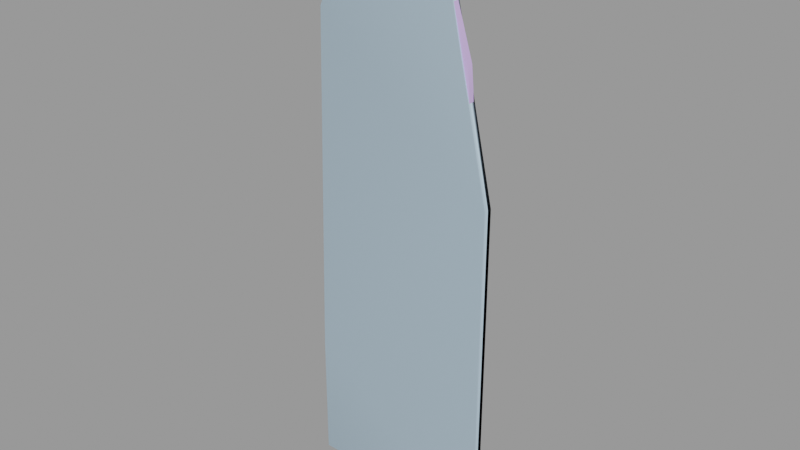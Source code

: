 # Source: target_spy.blend  (saved by Blender 2.92.15; exported with 4.5.12 LTS)
import bpy
from mathutils import Matrix  # noqa: F401  (used for matrix-valued properties, if any)

bpy.ops.wm.read_factory_settings(use_empty=True)
scene = bpy.context.scene
scene.name = 'target_spy.qc'

# ---- collections
col_target_spy = bpy.data.collections.new('target_spy'); scene.collection.children.link(col_target_spy)

# ---- materials (node trees are filled in below, after node groups)
mat_target_spy = bpy.data.materials.new('target_spy')
mat_target_spy.use_transparent_shadow = False
mat_target_spy.diffuse_color = (0.6497, 0.4642, 0.9066, 1.0)
mat_phy = bpy.data.materials.new('  phy')
mat_phy.use_transparent_shadow = False
mat_phy.diffuse_color = (0.5111, 0.6789, 0.8129, 1.0)

# ---- material node trees

# ---- meshes
me_target_spy = bpy.data.meshes.new('target_spy')
me_target_spy.from_pydata([(9.302, -0.3985, 41.1), (8.125, -0.3985, 40.28), (8.125, 0.4086, 40.28), (9.302, 0.4086, 41.1), (7.944, -0.3985, 69.44), (6.858, -0.3985, 72.88), (1.425, -0.3985, 73.24), (9.031, -0.3985, 44.09), (-9.892, -0.3985, 46.17), (10.21, -0.3985, 45.54), (10.48, -0.3985, 46.8), (9.755, -0.3985, 58.66), (-11.61, -0.3985, 48.52), (-13.24, -0.3985, 51.33), (-13.33, -0.3985, 52.42), (-9.801, -0.3985, 70.25), (9.574, -0.3985, 62.19), (-8.081, -0.3985, 71.43), (9.302, -0.3985, 65.09), (-6.451, -0.3985, 72.97), (-7.357, -0.3985, 77.4), (1.697, -0.3985, 74.33), (1.788, -0.3985, 76.86), (12.2, -0.3985, 47.71), (-13.06, -0.3985, 68.53), (1.425, -0.3985, 79.31), (-7.266, -0.3985, 79.76), (0.6106, -0.3985, 81.21), (-6.27, -0.3985, 81.66), (-4.369, -0.3985, 82.75), (-2.196, -0.3985, 82.93), (-0.5664, -0.3985, 82.29), (-8.081, 0.4086, 71.43), (-6.451, 0.4086, 72.97), (1.425, 0.4086, 73.24), (-7.357, 0.4086, 77.4), (1.697, 0.4086, 74.33), (1.788, 0.4086, 76.86), (1.425, 0.4086, 79.31), (-7.266, 0.4086, 79.76), (0.6106, 0.4086, 81.21), (-6.27, 0.4086, 81.66), (-4.369, 0.4086, 82.75), (-2.196, 0.4086, 82.93), (-0.5664, 0.4086, 82.29), (9.031, 0.4086, 44.09), (-9.892, 0.4086, 46.17), (10.21, 0.4086, 45.54), (10.48, 0.4086, 46.8), (9.755, 0.4086, 58.66), (-11.61, 0.4086, 48.52), (-13.24, 0.4086, 51.33), (-13.33, 0.4086, 52.42), (-9.801, 0.4086, 70.25), (9.574, 0.4086, 62.19), (9.302, 0.4086, 65.09), (7.944, 0.4086, 69.44), (6.858, 0.4086, 72.88), (12.2, 0.4086, 47.71), (-13.06, 0.4086, 68.53), (7.854, 0.4086, 30.14), (-10.16, 0.4086, 24.53), (-10.71, 0.4086, 22.27), (10.03, 0.4086, 20.55), (11.2, 0.4086, 12.94), (-14.33, 0.4086, 18.1), (12.11, 0.4086, 8.686), (12.02, 0.4086, 0.0), (-14.24, 0.4086, 0.0), (12.02, -0.3985, 0.0), (-14.24, -0.3985, 0.0), (7.854, -0.3985, 30.14), (-10.16, -0.3985, 24.53), (-10.71, -0.3985, 22.27), (10.03, -0.3985, 20.55), (11.2, -0.3985, 12.94), (-14.33, -0.3985, 18.1), (12.11, -0.3985, 8.686)], [], [(0, 1, 2), (2, 3, 0), (4, 5, 6), (1, 0, 7), (1, 7, 8), (7, 9, 8), (9, 10, 8), (10, 11, 8), (11, 12, 8), (11, 13, 12), (11, 14, 13), (11, 15, 14), (11, 16, 15), (16, 17, 15), (16, 18, 17), (18, 4, 17), (4, 6, 17), (6, 19, 17), (6, 20, 19), (6, 21, 20), (21, 22, 20), (10, 23, 11), (15, 24, 14), (22, 25, 20), (25, 26, 20), (25, 27, 26), (27, 28, 26), (27, 29, 28), (27, 30, 29), (27, 31, 30), (32, 33, 34), (33, 35, 34), (35, 36, 34), (35, 37, 36), (35, 38, 37), (35, 39, 38), (39, 40, 38), (39, 41, 40), (41, 42, 40), (42, 43, 40), (43, 44, 40), (45, 3, 2), (46, 45, 2), (46, 47, 45), (46, 48, 47), (46, 49, 48), (46, 50, 49), (50, 51, 49), (51, 52, 49), (52, 53, 49), (53, 54, 49), (53, 32, 54), (32, 55, 54), (32, 56, 55), (32, 34, 56), (34, 57, 56), (49, 58, 48), (52, 59, 53), (46, 2, 60), (61, 46, 60), (62, 61, 60), (62, 60, 63), (62, 63, 64), (65, 62, 64), (65, 64, 66), (67, 65, 66), (67, 68, 65), (69, 70, 68), (68, 67, 69), (6, 5, 57), (57, 34, 6), (23, 10, 48), (48, 58, 23), (7, 0, 3), (3, 45, 7), (9, 7, 45), (45, 47, 9), (10, 9, 47), (47, 48, 10), (17, 19, 33), (33, 32, 17), (15, 17, 32), (32, 53, 15), (24, 15, 53), (53, 59, 24), (71, 1, 8), (71, 8, 72), (71, 72, 73), (74, 71, 73), (75, 74, 73), (76, 75, 73), (76, 77, 75), (76, 69, 77), (76, 70, 69), (60, 2, 1), (1, 71, 60), (63, 60, 71), (71, 74, 63), (64, 63, 74), (74, 75, 64), (66, 64, 75), (75, 77, 66), (67, 66, 77), (77, 69, 67), (56, 57, 5), (5, 4, 56), (55, 56, 4), (4, 18, 55), (54, 55, 18), (18, 16, 54), (49, 54, 16), (16, 11, 49), (58, 49, 11), (11, 23, 58), (35, 33, 19), (19, 20, 35), (39, 35, 20), (20, 26, 39), (41, 39, 26), (26, 28, 41), (42, 41, 28), (28, 29, 42), (43, 42, 29), (29, 30, 43), (44, 43, 30), (30, 31, 44), (40, 44, 31), (31, 27, 40), (38, 40, 27), (27, 25, 38), (37, 38, 25), (25, 22, 37), (36, 37, 22), (22, 21, 36), (34, 36, 21), (21, 6, 34), (65, 68, 70), (70, 76, 65), (62, 65, 76), (76, 73, 62), (61, 62, 73), (73, 72, 61), (46, 61, 72), (72, 8, 46), (50, 46, 8), (8, 12, 50), (51, 50, 12), (12, 13, 51), (52, 51, 13), (13, 14, 52), (59, 52, 14), (14, 24, 59)])
me_target_spy.polygons.foreach_set('use_smooth', [True] * 152)
_k = set([(0, 1), (0, 3), (0, 7), (1, 2), (1, 71), (2, 3), (2, 60), (3, 45), (4, 5), (4, 18), (5, 6), (5, 57), (6, 21), (6, 34), (7, 9), (8, 12), (8, 72), (9, 10), (10, 23), (10, 48), (11, 16), (11, 23), (12, 13), (13, 14), (14, 24), (15, 17), (15, 24), (16, 18), (17, 19), (19, 20), (19, 33), (20, 26), (21, 22), (22, 25), (23, 58), (24, 59), (25, 27), (26, 28), (27, 31), (28, 29), (29, 30), (30, 31), (32, 33), (32, 53), (33, 35), (34, 36), (34, 57), (35, 39), (36, 37), (37, 38), (38, 40), (39, 41), (40, 44), (41, 42), (42, 43), (43, 44), (45, 47), (46, 50), (46, 61), (47, 48), (48, 58), (49, 54), (49, 58), (50, 51), (51, 52), (52, 59), (53, 59), (54, 55), (55, 56), (56, 57), (60, 63), (61, 62), (62, 65), (63, 64), (64, 66), (65, 68), (66, 67), (67, 68), (67, 69), (68, 70), (69, 70), (69, 77), (70, 76), (71, 74), (72, 73), (73, 76), (74, 75), (75, 77)])
me_target_spy.attributes.new('sharp_edge', 'BOOLEAN', 'EDGE').data.foreach_set('value', [ (min(e.vertices), max(e.vertices)) in _k for e in me_target_spy.edges])
_uv = me_target_spy.uv_layers.new(name='UVMap')
_uv.uv.foreach_set('vector', [1.001, 0.4956, 1.001, 0.4858, 0.9797, 0.4858, 0.9797, 0.4858, 0.9797, 0.4956, 1.001, 0.4956, 0.2721, 0.8362, 0.2591, 0.8773, 0.1945, 0.8816, 0.2742, 0.4881, 0.2882, 0.4979, 0.285, 0.5335, 0.2742, 0.4881, 0.285, 0.5335, 0.0598, 0.5584, 0.285, 0.5335, 0.299, 0.5508, 0.0598, 0.5584, 0.299, 0.5508, 0.3022, 0.566, 0.0598, 0.5584, 0.3022, 0.566, 0.2936, 0.7076, 0.0598, 0.5584, 0.2936, 0.7076, 0.03932, 0.5865, 0.0598, 0.5584, 0.2936, 0.7076, 0.01993, 0.62, 0.03932, 0.5865, 0.2936, 0.7076, 0.01885, 0.633, 0.01993, 0.62, 0.2936, 0.7076, 0.06087, 0.8459, 0.01885, 0.633, 0.2936, 0.7076, 0.2915, 0.7497, 0.06087, 0.8459, 0.2915, 0.7497, 0.08135, 0.86, 0.06087, 0.8459, 0.2915, 0.7497, 0.2882, 0.7843, 0.08135, 0.86, 0.2882, 0.7843, 0.2721, 0.8362, 0.08135, 0.86, 0.2721, 0.8362, 0.1945, 0.8816, 0.08135, 0.86, 0.1945, 0.8816, 0.1007, 0.8784, 0.08135, 0.86, 0.1945, 0.8816, 0.08997, 0.9313, 0.1007, 0.8784, 0.1945, 0.8816, 0.1977, 0.8946, 0.08997, 0.9313, 0.1977, 0.8946, 0.1988, 0.9248, 0.08997, 0.9313, 0.3022, 0.566, 0.3227, 0.5768, 0.2936, 0.7076, 0.06087, 0.8459, 0.02208, 0.8254, 0.01885, 0.633, 0.1988, 0.9248, 0.1945, 0.954, 0.08997, 0.9313, 0.1945, 0.954, 0.09105, 0.9594, 0.08997, 0.9313, 0.1945, 0.954, 0.1848, 0.9767, 0.09105, 0.9594, 0.1848, 0.9767, 0.1029, 0.9821, 0.09105, 0.9594, 0.1848, 0.9767, 0.1255, 0.9951, 0.1029, 0.9821, 0.1848, 0.9767, 0.1514, 0.9973, 0.1255, 0.9951, 0.1848, 0.9767, 0.1708, 0.9897, 0.1514, 0.9973, 0.8849, 0.859, 0.8655, 0.8774, 0.7717, 0.8806, 0.8655, 0.8774, 0.8762, 0.9304, 0.7717, 0.8806, 0.8762, 0.9304, 0.7685, 0.8936, 0.7717, 0.8806, 0.8762, 0.9304, 0.7674, 0.9239, 0.7685, 0.8936, 0.8762, 0.9304, 0.7717, 0.9531, 0.7674, 0.9239, 0.8762, 0.9304, 0.8752, 0.9585, 0.7717, 0.9531, 0.8752, 0.9585, 0.7814, 0.9758, 0.7717, 0.9531, 0.8752, 0.9585, 0.8633, 0.9812, 0.7814, 0.9758, 0.8633, 0.9812, 0.8407, 0.9941, 0.7814, 0.9758, 0.8407, 0.9941, 0.8148, 0.9963, 0.7814, 0.9758, 0.8148, 0.9963, 0.7954, 0.9887, 0.7814, 0.9758, 0.6812, 0.5326, 0.678, 0.4969, 0.692, 0.4872, 0.9064, 0.5574, 0.6812, 0.5326, 0.692, 0.4872, 0.9064, 0.5574, 0.6672, 0.5499, 0.6812, 0.5326, 0.9064, 0.5574, 0.664, 0.565, 0.6672, 0.5499, 0.9064, 0.5574, 0.6726, 0.7066, 0.664, 0.565, 0.9064, 0.5574, 0.9269, 0.5855, 0.6726, 0.7066, 0.9269, 0.5855, 0.9463, 0.619, 0.6726, 0.7066, 0.9463, 0.619, 0.9474, 0.632, 0.6726, 0.7066, 0.9474, 0.632, 0.9053, 0.845, 0.6726, 0.7066, 0.9053, 0.845, 0.6747, 0.7488, 0.6726, 0.7066, 0.9053, 0.845, 0.8849, 0.859, 0.6747, 0.7488, 0.8849, 0.859, 0.678, 0.7833, 0.6747, 0.7488, 0.8849, 0.859, 0.6941, 0.8352, 0.678, 0.7833, 0.8849, 0.859, 0.7717, 0.8806, 0.6941, 0.8352, 0.7717, 0.8806, 0.7071, 0.8763, 0.6941, 0.8352, 0.6726, 0.7066, 0.6435, 0.5758, 0.664, 0.565, 0.9474, 0.632, 0.9441, 0.8244, 0.9053, 0.845, 0.9064, 0.5574, 0.692, 0.4872, 0.6952, 0.3661, 0.9096, 0.2991, 0.9064, 0.5574, 0.6952, 0.3661, 0.9161, 0.272, 0.9096, 0.2991, 0.6952, 0.3661, 0.9161, 0.272, 0.6952, 0.3661, 0.6693, 0.2515, 0.9161, 0.272, 0.6693, 0.2515, 0.6553, 0.1607, 0.9592, 0.2223, 0.9161, 0.272, 0.6553, 0.1607, 0.9592, 0.2223, 0.6553, 0.1607, 0.6446, 0.1099, 0.6456, 0.006199, 0.9592, 0.2223, 0.6446, 0.1099, 0.6456, 0.006199, 0.9581, 0.006199, 0.9592, 0.2223, 1.001, 0.0, 1.001, 0.0, 0.9797, 0.0, 0.9797, 0.0, 0.9797, 0.0, 1.001, 0.0, 1.001, 0.8832, 1.001, 0.8788, 0.9797, 0.8788, 0.9797, 0.8788, 0.9797, 0.8832, 1.001, 0.8832, 1.001, 0.5753, 1.001, 0.5644, 0.9797, 0.5644, 0.9797, 0.5644, 0.9797, 0.5753, 1.001, 0.5753, 1.001, 0.5316, 1.001, 0.4956, 0.9797, 0.4956, 0.9797, 0.4956, 0.9797, 0.5316, 1.001, 0.5316, 1.001, 0.5491, 1.001, 0.5316, 0.9797, 0.5316, 0.9797, 0.5316, 0.9797, 0.5491, 1.001, 0.5491, 1.001, 0.5644, 1.001, 0.5491, 0.9797, 0.5491, 0.9797, 0.5491, 0.9797, 0.5644, 1.001, 0.5644, 1.001, 0.8613, 1.001, 0.8799, 0.9797, 0.8799, 0.9797, 0.8799, 0.9797, 0.8613, 1.001, 0.8613, 1.001, 0.8472, 1.001, 0.8613, 0.9797, 0.8613, 0.9797, 0.8613, 0.9797, 0.8472, 1.001, 0.8472, 1.001, 0.8264, 1.001, 0.8472, 0.9797, 0.8472, 0.9797, 0.8472, 0.9797, 0.8264, 1.001, 0.8264, 0.271, 0.3671, 0.2742, 0.4881, 0.0598, 0.5584, 0.271, 0.3671, 0.0598, 0.5584, 0.05657, 0.3, 0.271, 0.3671, 0.05657, 0.3, 0.0501, 0.273, 0.2969, 0.2525, 0.271, 0.3671, 0.0501, 0.273, 0.3109, 0.1617, 0.2969, 0.2525, 0.0501, 0.273, 0.006997, 0.2233, 0.3109, 0.1617, 0.0501, 0.273, 0.006997, 0.2233, 0.3216, 0.1109, 0.3109, 0.1617, 0.006997, 0.2233, 0.3206, 0.007173, 0.3216, 0.1109, 0.006997, 0.2233, 0.008075, 0.007173, 0.3206, 0.007173, 0.9797, 0.3635, 0.9797, 0.4858, 1.001, 0.4858, 1.001, 0.4858, 1.001, 0.3635, 0.9797, 0.3635, 0.9797, 0.2478, 0.9797, 0.3635, 1.001, 0.3635, 1.001, 0.3635, 1.001, 0.2478, 0.9797, 0.2478, 0.9797, 0.1561, 0.9797, 0.2478, 1.001, 0.2478, 1.001, 0.2478, 1.001, 0.1561, 0.9797, 0.1561, 0.9797, 0.1047, 0.9797, 0.1561, 1.001, 0.1561, 1.001, 0.1561, 1.001, 0.1047, 0.9797, 0.1047, 0.9797, 0.0, 0.9797, 0.1047, 1.001, 0.1047, 1.001, 0.1047, 1.001, 0.0, 0.9797, 0.0, 0.9797, 0.8373, 0.9797, 0.8788, 1.001, 0.8788, 1.001, 0.8788, 1.001, 0.8373, 0.9797, 0.8373, 0.9797, 0.7849, 0.9797, 0.8373, 1.001, 0.8373, 1.001, 0.8373, 1.001, 0.7849, 0.9797, 0.7849, 0.9797, 0.75, 0.9797, 0.7849, 1.001, 0.7849, 1.001, 0.7849, 1.001, 0.75, 0.9797, 0.75, 0.9797, 0.7074, 0.9797, 0.75, 1.001, 0.75, 1.001, 0.75, 1.001, 0.7074, 0.9797, 0.7074, 0.9797, 0.5753, 0.9797, 0.7074, 1.001, 0.7074, 1.001, 0.7074, 1.001, 0.5753, 0.9797, 0.5753, 0.9797, 0.9334, 0.9797, 0.8799, 1.001, 0.8799, 1.001, 0.8799, 1.001, 0.9334, 0.9797, 0.9334, 0.9797, 0.9618, 0.9797, 0.9334, 1.001, 0.9334, 1.001, 0.9334, 1.001, 0.9618, 0.9797, 0.9618, 0.9797, 0.9847, 0.9797, 0.9618, 1.001, 0.9618, 1.001, 0.9618, 1.001, 0.9847, 0.9797, 0.9847, 0.9797, 0.9978, 0.9797, 0.9847, 1.001, 0.9847, 1.001, 0.9847, 1.001, 0.9978, 0.9797, 0.9978, 0.9797, 1.0, 0.9797, 0.9978, 1.001, 0.9978, 1.001, 0.9978, 1.001, 1.0, 0.9797, 1.0, 0.9797, 0.9924, 0.9797, 1.0, 1.001, 1.0, 1.001, 1.0, 1.001, 0.9924, 0.9797, 0.9924, 0.9797, 0.9793, 0.9797, 0.9924, 1.001, 0.9924, 1.001, 0.9924, 1.001, 0.9793, 0.9797, 0.9793, 0.9797, 0.9563, 0.9797, 0.9793, 1.001, 0.9793, 1.001, 0.9793, 1.001, 0.9563, 0.9797, 0.9563, 0.9797, 0.9269, 0.9797, 0.9563, 1.001, 0.9563, 1.001, 0.9563, 1.001, 0.9269, 0.9797, 0.9269, 0.9797, 0.8963, 0.9797, 0.9269, 1.001, 0.9269, 1.001, 0.9269, 1.001, 0.8963, 0.9797, 0.8963, 0.9797, 0.8832, 0.9797, 0.8963, 1.001, 0.8963, 1.001, 0.8963, 1.001, 0.8832, 0.9797, 0.8832, 0.9797, 0.2183, 0.9797, 0.0, 1.001, 0.0, 1.001, 0.0, 1.001, 0.2183, 0.9797, 0.2183, 0.9797, 0.2685, 0.9797, 0.2183, 1.001, 0.2183, 1.001, 0.2183, 1.001, 0.2685, 0.9797, 0.2685, 0.9797, 0.2958, 0.9797, 0.2685, 1.001, 0.2685, 1.001, 0.2685, 1.001, 0.2958, 0.9797, 0.2958, 0.9797, 0.5567, 0.9797, 0.2958, 1.001, 0.2958, 1.001, 0.2958, 1.001, 0.5567, 0.9797, 0.5567, 0.9797, 0.5851, 0.9797, 0.5567, 1.001, 0.5567, 1.001, 0.5567, 1.001, 0.5851, 0.9797, 0.5851, 0.9797, 0.619, 0.9797, 0.5851, 1.001, 0.5851, 1.001, 0.5851, 1.001, 0.619, 0.9797, 0.619, 0.9797, 0.6321, 0.9797, 0.619, 1.001, 0.619, 1.001, 0.619, 1.001, 0.6321, 0.9797, 0.6321, 0.9797, 0.8264, 0.9797, 0.6321, 1.001, 0.6321, 1.001, 0.6321, 1.001, 0.8264, 0.9797, 0.8264])
_uv.active_render = True
_uv = me_target_spy.uv_layers.new(name='lightmap')
_uv.uv.foreach_set('vector', [0.5462, 0.8888, 0.5462, 0.9047, 0.5303, 0.9047, 0.5293, 0.9037, 0.5293, 0.8878, 0.5452, 0.8878, 0.4548, 0.9613, 0.5273, 0.9613, 0.5273, 0.8888, 0.719, 0.6782, 0.7348, 0.6782, 0.7348, 0.6058, 0.3009, 0.9047, 0.3009, 0.8322, 0.002002, 0.9047, 0.9424, 0.3009, 0.9077, 0.3009, 0.9424, 0.002002, 0.4518, 0.9424, 0.4518, 0.9265, 0.1529, 0.9424, 0.3009, 0.3009, 0.002002, 0.3009, 0.3009, 0.002002, 0.9047, 0.3039, 0.8322, 0.6028, 0.9047, 0.6028, 0.3039, 0.8292, 0.6028, 0.7567, 0.6028, 0.8292, 0.9613, 0.002002, 0.9613, 0.3009, 0.9454, 0.3009, 0.6028, 0.002002, 0.6028, 0.3009, 0.3039, 0.3009, 0.6028, 0.6812, 0.6028, 0.7537, 0.3039, 0.7537, 0.9424, 0.4548, 0.9424, 0.7537, 0.9077, 0.7537, 0.6028, 0.6058, 0.6028, 0.6782, 0.3039, 0.6782, 0.8322, 0.9047, 0.9047, 0.9047, 0.9047, 0.6058, 0.6058, 0.9047, 0.7537, 0.9047, 0.7537, 0.7567, 0.002002, 0.9424, 0.1499, 0.9424, 0.1499, 0.9077, 0.9801, 0.3039, 0.9077, 0.4518, 0.9801, 0.4518, 0.4518, 0.9454, 0.4518, 0.9613, 0.3039, 0.9613, 0.9077, 0.9047, 0.9424, 0.9047, 0.9424, 0.7567, 0.7537, 0.9265, 0.7537, 0.9613, 0.6058, 0.9613, 0.7567, 0.9047, 0.8292, 0.9047, 0.8292, 0.6058, 0.4518, 0.8888, 0.4518, 0.9235, 0.3039, 0.9235, 0.9801, 0.7567, 0.9801, 0.9047, 0.9454, 0.9047, 0.9047, 0.9265, 0.9047, 0.9613, 0.7567, 0.9613, 0.999, 0.002002, 0.999, 0.1499, 0.9643, 0.1499, 0.6405, 0.6058, 0.6405, 0.6782, 0.6058, 0.6782, 0.6782, 0.6058, 0.6782, 0.6782, 0.6435, 0.6782, 0.3039, 0.999, 0.3386, 0.999, 0.3386, 0.9643, 0.001001, 0.9414, 0.001001, 0.9067, 0.1489, 0.9067, 0.9067, 0.3029, 0.9791, 0.3029, 0.9067, 0.4508, 0.4508, 0.9444, 0.3029, 0.9444, 0.3029, 0.9603, 0.9067, 0.9037, 0.9067, 0.7557, 0.9414, 0.7557, 0.4508, 0.8878, 0.3029, 0.8878, 0.3029, 0.9225, 0.9791, 0.7557, 0.9444, 0.7557, 0.9444, 0.9037, 0.9037, 0.9255, 0.7557, 0.9255, 0.7557, 0.9603, 0.998, 0.001001, 0.9633, 0.001001, 0.9633, 0.1489, 0.6395, 0.6048, 0.6048, 0.6048, 0.6048, 0.6772, 0.6772, 0.6048, 0.6425, 0.6048, 0.6425, 0.6772, 0.3029, 0.998, 0.3029, 0.9633, 0.3376, 0.9633, 0.718, 0.6772, 0.718, 0.6048, 0.7338, 0.6048, 0.2999, 0.8312, 0.001001, 0.9037, 0.001001, 0.8312, 0.9067, 0.2999, 0.9414, 0.001001, 0.9067, 0.001001, 0.4508, 0.9255, 0.1519, 0.9414, 0.1519, 0.9255, 0.001001, 0.2999, 0.2999, 0.001001, 0.001001, 0.001001, 0.8312, 0.3029, 0.9037, 0.3029, 0.8312, 0.6018, 0.3029, 0.7557, 0.3029, 0.8282, 0.6018, 0.7557, 0.9603, 0.001001, 0.9444, 0.001001, 0.9444, 0.2999, 0.6018, 0.001001, 0.3029, 0.001001, 0.3029, 0.2999, 0.6018, 0.6802, 0.3029, 0.6802, 0.3029, 0.7527, 0.9414, 0.4538, 0.9067, 0.4538, 0.9067, 0.7527, 0.6018, 0.6048, 0.3029, 0.6048, 0.3029, 0.6772, 0.8312, 0.9037, 0.8312, 0.6048, 0.9037, 0.6048, 0.6048, 0.9037, 0.6048, 0.7557, 0.7527, 0.7557, 0.4538, 0.9603, 0.4538, 0.8878, 0.5263, 0.8878, 0.7527, 0.9255, 0.6048, 0.9255, 0.6048, 0.9603, 0.7557, 0.9037, 0.7557, 0.6048, 0.8282, 0.6048, 0.9047, 0.002002, 0.9047, 0.3009, 0.7567, 0.3009, 0.6028, 0.6028, 0.6028, 0.3039, 0.3039, 0.6028, 0.6028, 0.8322, 0.6028, 0.8669, 0.3039, 0.8669, 0.7537, 0.3039, 0.7537, 0.6028, 0.6058, 0.6028, 0.002002, 0.7537, 0.3009, 0.7537, 0.3009, 0.6058, 0.7567, 0.6028, 0.8292, 0.6028, 0.8292, 0.3039, 0.002002, 0.8292, 0.3009, 0.8292, 0.3009, 0.7567, 0.6058, 0.3009, 0.7537, 0.002002, 0.7537, 0.3009, 0.3009, 0.3039, 0.3009, 0.6028, 0.002002, 0.6028, 0.002002, 0.9613, 0.3009, 0.9613, 0.3009, 0.9454, 0.2999, 0.9444, 0.001001, 0.9444, 0.001001, 0.9603, 0.7537, 0.6058, 0.7537, 0.6782, 0.7379, 0.6782, 0.7369, 0.6772, 0.7369, 0.6048, 0.7527, 0.6048, 0.9613, 0.9454, 0.9613, 0.9801, 0.9454, 0.9801, 0.9444, 0.9791, 0.9444, 0.9444, 0.9603, 0.9444, 0.6971, 0.6058, 0.6971, 0.6782, 0.6812, 0.6782, 0.6802, 0.6772, 0.6802, 0.6048, 0.6961, 0.6048, 0.9801, 0.9454, 0.9801, 0.9801, 0.9643, 0.9801, 0.9633, 0.9791, 0.9633, 0.9444, 0.9791, 0.9444, 0.565, 0.8888, 0.565, 0.9047, 0.5492, 0.9047, 0.5482, 0.9037, 0.5482, 0.8878, 0.564, 0.8878, 0.9235, 0.9454, 0.9235, 0.9801, 0.9077, 0.9801, 0.9067, 0.9791, 0.9067, 0.9444, 0.9225, 0.9444, 0.9424, 0.9454, 0.9424, 0.9801, 0.9265, 0.9801, 0.9255, 0.9791, 0.9255, 0.9444, 0.9414, 0.9444, 0.716, 0.6058, 0.716, 0.6782, 0.7001, 0.6782, 0.6991, 0.6772, 0.6991, 0.6048, 0.715, 0.6048, 0.9037, 0.001001, 0.7557, 0.001001, 0.7557, 0.2999, 0.6018, 0.3029, 0.3029, 0.6018, 0.3029, 0.3029, 0.6018, 0.8312, 0.3029, 0.8312, 0.3029, 0.8659, 0.7527, 0.3029, 0.6048, 0.3029, 0.6048, 0.6018, 0.001001, 0.7527, 0.001001, 0.6048, 0.2999, 0.6048, 0.8282, 0.3029, 0.7557, 0.6018, 0.7557, 0.3029, 0.2999, 0.7557, 0.001001, 0.8282, 0.001001, 0.7557, 0.6048, 0.2999, 0.7527, 0.001001, 0.6048, 0.001001, 0.2999, 0.3029, 0.001001, 0.3029, 0.001001, 0.6018, 0.1529, 0.9235, 0.3009, 0.9235, 0.3009, 0.9077, 0.2999, 0.9067, 0.1519, 0.9067, 0.1519, 0.9225, 0.9801, 0.1529, 0.9801, 0.3009, 0.9643, 0.3009, 0.9633, 0.2999, 0.9633, 0.1519, 0.9791, 0.1519, 0.002002, 0.9801, 0.1499, 0.9801, 0.1499, 0.9643, 0.1489, 0.9633, 0.001001, 0.9633, 0.001001, 0.9791, 0.6594, 0.6812, 0.6594, 0.7537, 0.6435, 0.7537, 0.6425, 0.7527, 0.6425, 0.6802, 0.6584, 0.6802, 0.9801, 0.4548, 0.9801, 0.6028, 0.9643, 0.6028, 0.9633, 0.6018, 0.9633, 0.4538, 0.9791, 0.4538, 0.6782, 0.6812, 0.6782, 0.7537, 0.6624, 0.7537, 0.6614, 0.7527, 0.6614, 0.6802, 0.6772, 0.6802, 0.6216, 0.6812, 0.6216, 0.7537, 0.6058, 0.7537, 0.6048, 0.7527, 0.6048, 0.6802, 0.6206, 0.6802, 0.6405, 0.6812, 0.6405, 0.7537, 0.6246, 0.7537, 0.6236, 0.7527, 0.6236, 0.6802, 0.6395, 0.6802, 0.7348, 0.6812, 0.7348, 0.7537, 0.719, 0.7537, 0.718, 0.7527, 0.718, 0.6802, 0.7338, 0.6802, 0.1529, 0.9801, 0.3009, 0.9801, 0.3009, 0.9643, 0.2999, 0.9633, 0.1519, 0.9633, 0.1519, 0.9791, 0.7537, 0.6812, 0.7537, 0.7537, 0.7379, 0.7537, 0.7369, 0.7527, 0.7369, 0.6802, 0.7527, 0.6802, 0.9613, 0.9077, 0.9613, 0.9424, 0.9454, 0.9424, 0.9444, 0.9414, 0.9444, 0.9067, 0.9603, 0.9067, 0.9801, 0.9077, 0.9801, 0.9424, 0.9643, 0.9424, 0.9633, 0.9414, 0.9633, 0.9067, 0.9791, 0.9067, 0.9235, 0.9077, 0.9235, 0.9424, 0.9077, 0.9424, 0.9067, 0.9414, 0.9067, 0.9067, 0.9225, 0.9067, 0.9424, 0.9077, 0.9424, 0.9424, 0.9265, 0.9424, 0.9255, 0.9414, 0.9255, 0.9067, 0.9414, 0.9067, 0.5839, 0.9265, 0.5839, 0.9613, 0.568, 0.9613, 0.567, 0.9603, 0.567, 0.9255, 0.5829, 0.9255, 0.6028, 0.9265, 0.6028, 0.9613, 0.5869, 0.9613, 0.5859, 0.9603, 0.5859, 0.9255, 0.6018, 0.9255, 0.5462, 0.9265, 0.5462, 0.9613, 0.5303, 0.9613, 0.5293, 0.9603, 0.5293, 0.9255, 0.5452, 0.9255, 0.565, 0.9265, 0.565, 0.9613, 0.5492, 0.9613, 0.5482, 0.9603, 0.5482, 0.9255, 0.564, 0.9255, 0.5839, 0.8888, 0.5839, 0.9235, 0.568, 0.9235, 0.567, 0.9225, 0.567, 0.8878, 0.5829, 0.8878, 0.5462, 0.9077, 0.5462, 0.9235, 0.5303, 0.9235, 0.5293, 0.9225, 0.5293, 0.9067, 0.5452, 0.9067, 0.9613, 0.4548, 0.9613, 0.7537, 0.9454, 0.7537, 0.9444, 0.7527, 0.9444, 0.4538, 0.9603, 0.4538, 0.6971, 0.6812, 0.6971, 0.7537, 0.6812, 0.7537, 0.6802, 0.7527, 0.6802, 0.6802, 0.6961, 0.6802, 0.6028, 0.8888, 0.6028, 0.9235, 0.5869, 0.9235, 0.5859, 0.9225, 0.5859, 0.8878, 0.6018, 0.8878, 0.6058, 0.9235, 0.9047, 0.9235, 0.9047, 0.9077, 0.9037, 0.9067, 0.6048, 0.9067, 0.6048, 0.9225, 0.716, 0.6812, 0.716, 0.7537, 0.7001, 0.7537, 0.6991, 0.7527, 0.6991, 0.6802, 0.715, 0.6802, 0.9801, 0.6058, 0.9801, 0.6782, 0.9643, 0.6782, 0.9633, 0.6772, 0.9633, 0.6048, 0.9791, 0.6048, 0.565, 0.9077, 0.565, 0.9235, 0.5492, 0.9235, 0.5482, 0.9225, 0.5482, 0.9067, 0.564, 0.9067, 0.3039, 0.8858, 0.6028, 0.8858, 0.6028, 0.8699, 0.6018, 0.8689, 0.3029, 0.8689, 0.3029, 0.8848])
me_target_spy.materials.append(mat_target_spy)
me_target_spy.use_remesh_fix_poles = True
me_target_spy.use_remesh_preserve_attributes = False
me_target_spy.use_mirror_vertex_groups = False
me_target_spy.update()
me_target_spy.normals_split_custom_set([tuple(v) for v in zip(*[iter([0.5692, 0.0, -0.8222, 0.5692, 0.0, -0.8222, 0.5692, 0.0, -0.8222, 0.5692, 0.0, -0.8222, 0.5692, 0.0, -0.8222, 0.5692, 0.0, -0.8222, 0.0, -1.0, 1.281e-09, 0.0, -1.0, 0.0, 0.0, -1.0, 4.775e-09, -1.475e-08, -1.0, -4.86e-08, 0.0, -1.0, -7.973e-09, 0.0, -1.0, -6.606e-10, -1.475e-08, -1.0, -4.86e-08, 0.0, -1.0, -6.606e-10, 7.808e-08, -1.0, -1.57e-07, 0.0, -1.0, -6.606e-10, 0.0, -1.0, 0.0, 7.808e-08, -1.0, -1.57e-07, 0.0, -1.0, 0.0, 1.63e-07, -1.0, 8.19e-09, 7.808e-08, -1.0, -1.57e-07, 1.63e-07, -1.0, 8.19e-09, 1.177e-08, -1.0, -1.003e-07, 7.808e-08, -1.0, -1.57e-07, 1.177e-08, -1.0, -1.003e-07, 1.023e-07, -1.0, -1.291e-07, 7.808e-08, -1.0, -1.57e-07, 1.177e-08, -1.0, -1.003e-07, 3.886e-08, -1.0, 2.409e-08, 1.023e-07, -1.0, -1.291e-07, 1.177e-08, -1.0, -1.003e-07, 6.082e-08, -1.0, 7.392e-09, 3.886e-08, -1.0, 2.409e-08, 1.177e-08, -1.0, -1.003e-07, 1.068e-07, -1.0, -3.852e-08, 6.082e-08, -1.0, 7.392e-09, 1.177e-08, -1.0, -1.003e-07, -7.699e-08, -1.0, -1.887e-07, 1.068e-07, -1.0, -3.852e-08, -7.699e-08, -1.0, -1.887e-07, 0.0, -1.0, -1.018e-08, 1.068e-07, -1.0, -3.852e-08, -7.699e-08, -1.0, -1.887e-07, 0.0, -1.0, 1.347e-08, 0.0, -1.0, -1.018e-08, 0.0, -1.0, 1.347e-08, 0.0, -1.0, 1.281e-09, 0.0, -1.0, -1.018e-08, 0.0, -1.0, 1.281e-09, 0.0, -1.0, 4.775e-09, 0.0, -1.0, -1.018e-08, 0.0, -1.0, 4.775e-09, 0.0, -1.0, -5.231e-09, 0.0, -1.0, -1.018e-08, 0.0, -1.0, 4.775e-09, 0.0, -1.0, -4.001e-09, 0.0, -1.0, -5.231e-09, 0.0, -1.0, 4.775e-09, 0.0, -1.0, -8.951e-09, 0.0, -1.0, -4.001e-09, 0.0, -1.0, -8.951e-09, 0.0, -1.0, -1.106e-08, 0.0, -1.0, -4.001e-09, 1.63e-07, -1.0, 8.19e-09, 5.707e-07, -1.0, 3.396e-08, 1.177e-08, -1.0, -1.003e-07, 1.068e-07, -1.0, -3.852e-08, 3.472e-07, -1.0, -6.784e-08, 6.082e-08, -1.0, 7.392e-09, 0.0, -1.0, -1.106e-08, 0.0, -1.0, -5.347e-10, 0.0, -1.0, -4.001e-09, 0.0, -1.0, -5.347e-10, 0.0, -1.0, -3.969e-10, 0.0, -1.0, -4.001e-09, 0.0, -1.0, -5.347e-10, 0.0, -1.0, -4.979e-09, 0.0, -1.0, -3.969e-10, 0.0, -1.0, -4.979e-09, 0.0, -1.0, 6.806e-09, 0.0, -1.0, -3.969e-10, 0.0, -1.0, -4.979e-09, 0.0, -1.0, 3.973e-09, 0.0, -1.0, 6.806e-09, 0.0, -1.0, -4.979e-09, 0.0, -1.0, 1.846e-08, 0.0, -1.0, 3.973e-09, 0.0, -1.0, -4.979e-09, 0.0, -1.0, -1.163e-07, 0.0, -1.0, 1.846e-08, -2.067e-08, 1.0, 2.774e-08, 0.0, 1.0, -2.376e-08, 0.0, 1.0, 1.947e-08, 0.0, 1.0, -2.376e-08, 0.0, 1.0, -1.761e-10, 0.0, 1.0, 1.947e-08, 0.0, 1.0, -1.761e-10, 0.0, 1.0, 1.874e-08, 0.0, 1.0, 1.947e-08, 0.0, 1.0, -1.761e-10, 0.0, 1.0, -8.693e-09, 0.0, 1.0, 1.874e-08, 0.0, 1.0, -1.761e-10, 0.0, 1.0, -3.467e-09, 0.0, 1.0, -8.693e-09, 0.0, 1.0, -1.761e-10, 0.0, 1.0, 6.397e-10, 0.0, 1.0, -3.467e-09, 0.0, 1.0, 6.397e-10, 0.0, 1.0, -2.516e-09, 0.0, 1.0, -3.467e-09, 0.0, 1.0, 6.397e-10, 0.0, 1.0, 0.0, 0.0, 1.0, -2.516e-09, 0.0, 1.0, 0.0, 0.0, 1.0, 7.946e-09, 0.0, 1.0, -2.516e-09, 0.0, 1.0, 7.946e-09, 0.0, 1.0, 4.079e-08, 0.0, 1.0, -2.516e-09, 0.0, 1.0, 4.079e-08, 0.0, 1.0, -1.745e-07, 0.0, 1.0, -2.516e-09, -7.288e-09, 1.0, 3.842e-07, 0.0, 1.0, 0.0, -4.315e-08, 1.0, 4.526e-09, -9.225e-08, 1.0, 1.466e-07, -7.288e-09, 1.0, 3.842e-07, -4.315e-08, 1.0, 4.526e-09, -9.225e-08, 1.0, 1.466e-07, 7.191e-09, 1.0, 2.247e-07, -7.288e-09, 1.0, 3.842e-07, -9.225e-08, 1.0, 1.466e-07, -1.582e-07, 1.0, -1.557e-08, 7.191e-09, 1.0, 2.247e-07, -9.225e-08, 1.0, 1.466e-07, -6.267e-08, 1.0, 5.526e-09, -1.582e-07, 1.0, -1.557e-08, -9.225e-08, 1.0, 1.466e-07, -1.054e-07, 1.0, 1.282e-07, -6.267e-08, 1.0, 5.526e-09, -1.054e-07, 1.0, 1.282e-07, -4.004e-08, 1.0, 0.0, -6.267e-08, 1.0, 5.526e-09, -4.004e-08, 1.0, 0.0, -6.144e-08, 1.0, 7.964e-09, -6.267e-08, 1.0, 5.526e-09, -6.144e-08, 1.0, 7.964e-09, -1.219e-07, 1.0, 2.787e-08, -6.267e-08, 1.0, 5.526e-09, -1.219e-07, 1.0, 2.787e-08, -5.507e-08, 1.0, -9.458e-09, -6.267e-08, 1.0, 5.526e-09, -1.219e-07, 1.0, 2.787e-08, -2.067e-08, 1.0, 2.774e-08, -5.507e-08, 1.0, -9.458e-09, -2.067e-08, 1.0, 2.774e-08, -3.201e-08, 1.0, 8.309e-08, -5.507e-08, 1.0, -9.458e-09, -2.067e-08, 1.0, 2.774e-08, 1.919e-08, 1.0, 1.529e-07, -3.201e-08, 1.0, 8.309e-08, -2.067e-08, 1.0, 2.774e-08, 0.0, 1.0, 1.947e-08, 1.919e-08, 1.0, 1.529e-07, 0.0, 1.0, 1.947e-08, 0.0, 1.0, 3.258e-09, 1.919e-08, 1.0, 1.529e-07, -6.267e-08, 1.0, 5.526e-09, -5.539e-07, 1.0, -3.396e-08, -1.582e-07, 1.0, -1.557e-08, -6.144e-08, 1.0, 7.964e-09, -3.369e-07, 1.0, 5.953e-08, -1.219e-07, 1.0, 2.787e-08, -9.225e-08, 1.0, 1.466e-07, -4.315e-08, 1.0, 4.526e-09, -1.887e-08, 1.0, 7.252e-08, -9.977e-08, 1.0, 3.183e-07, -9.225e-08, 1.0, 1.466e-07, -1.887e-08, 1.0, 7.252e-08, -7.7e-08, 1.0, 4.372e-08, -9.977e-08, 1.0, 3.183e-07, -1.887e-08, 1.0, 7.252e-08, -7.7e-08, 1.0, 4.372e-08, -1.887e-08, 1.0, 7.252e-08, 3.677e-09, 1.0, 4.757e-08, -7.7e-08, 1.0, 4.372e-08, 3.677e-09, 1.0, 4.757e-08, -2.487e-10, 1.0, 1.235e-07, -7.084e-08, 1.0, -6.718e-08, -7.7e-08, 1.0, 4.372e-08, -2.487e-10, 1.0, 1.235e-07, -7.084e-08, 1.0, -6.718e-08, -2.487e-10, 1.0, 1.235e-07, -4.644e-08, 1.0, 7.558e-08, -7.555e-08, 1.0, -1.969e-10, -7.084e-08, 1.0, -6.718e-08, -4.644e-08, 1.0, 7.558e-08, -7.555e-08, 1.0, -1.969e-10, -7.605e-08, 1.0, -5.173e-10, -7.084e-08, 1.0, -6.718e-08, 0.0, 0.0, -1.0, 0.0, 0.0, -1.0, 0.0, 0.0, -1.0, 0.0, 0.0, -1.0, 0.0, 0.0, -1.0, 0.0, 0.0, -1.0, 0.06652, 0.0, 0.9978, 0.06652, 0.0, 0.9978, 0.06652, 0.0, 0.9978, 0.06652, 0.0, 0.9978, 0.06652, 0.0, 0.9978, 0.06652, 0.0, 0.9978, 0.4657, 0.0, -0.8849, 0.4657, 0.0, -0.8849, 0.4657, 0.0, -0.8849, 0.4657, 0.0, -0.8849, 0.4657, 0.0, -0.8849, 0.4657, 0.0, -0.8849, 0.9566, 0.0, -0.2915, 0.9959, 0.0, 0.09054, 0.9959, 0.0, 0.09054, 0.9959, 0.0, 0.09054, 0.9566, 0.0, -0.2915, 0.9566, 0.0, -0.2915, 0.9019, 0.0, -0.432, 0.9566, 0.0, -0.2915, 0.9566, 0.0, -0.2915, 0.9566, 0.0, -0.2915, 0.9019, 0.0, -0.432, 0.9019, 0.0, -0.432, 0.9778, 0.0, -0.2095, 0.9019, 0.0, -0.432, 0.9019, 0.0, -0.432, 0.9019, 0.0, -0.432, 0.9778, 0.0, -0.2095, 0.9778, 0.0, -0.2095, -0.6276, 0.0, 0.7786, -0.6866, 0.0, 0.727, -0.6866, 0.0, 0.727, -0.6866, 0.0, 0.727, -0.6276, 0.0, 0.7785, -0.6276, 0.0, 0.7786, -0.5166, 0.0, 0.8562, -0.6276, 0.0, 0.7786, -0.6276, 0.0, 0.7785, -0.6276, 0.0, 0.7785, -0.5166, 0.0, 0.8562, -0.5166, 0.0, 0.8562, -0.4668, 0.0, 0.8844, -0.5166, 0.0, 0.8562, -0.5166, 0.0, 0.8562, -0.5166, 0.0, 0.8562, -0.4668, 0.0, 0.8844, -0.4668, 0.0, 0.8844, -3.758e-09, -1.0, -4.219e-08, -1.475e-08, -1.0, -4.86e-08, 7.808e-08, -1.0, -1.57e-07, -3.758e-09, -1.0, -4.219e-08, 7.808e-08, -1.0, -1.57e-07, 5.468e-09, -1.0, -2.951e-08, -3.758e-09, -1.0, -4.219e-08, 5.468e-09, -1.0, -2.951e-08, 5.54e-08, -1.0, 6.24e-08, -6.393e-09, -1.0, -7.408e-08, -3.758e-09, -1.0, -4.219e-08, 5.54e-08, -1.0, 6.24e-08, 2.288e-08, -1.0, -1.857e-07, -6.393e-09, -1.0, -7.408e-08, 5.54e-08, -1.0, 6.24e-08, 9.15e-08, -1.0, 3.108e-08, 2.288e-08, -1.0, -1.857e-07, 5.54e-08, -1.0, 6.24e-08, 9.15e-08, -1.0, 3.108e-08, 8.483e-08, -1.0, -8.639e-08, 2.288e-08, -1.0, -1.857e-07, 9.15e-08, -1.0, 3.108e-08, 9.92e-08, -1.0, -1.816e-08, 8.483e-08, -1.0, -8.639e-08, 9.15e-08, -1.0, 3.108e-08, 7.605e-08, -1.0, -5.217e-08, 9.92e-08, -1.0, -1.816e-08, 0.9952, 0.0, 0.09778, 0.9996, 0.0, -0.02678, 0.9996, 0.0, -0.02678, 0.9996, 0.0, -0.02678, 0.9952, 0.0, 0.09779, 0.9952, 0.0, 0.09778, 0.9824, 0.0, 0.187, 0.9952, 0.0, 0.09778, 0.9952, 0.0, 0.09779, 0.9952, 0.0, 0.09779, 0.9824, 0.0, 0.187, 0.9824, 0.0, 0.187, 0.9836, 0.0, 0.1806, 0.9824, 0.0, 0.187, 0.9824, 0.0, 0.187, 0.9824, 0.0, 0.187, 0.9836, 0.0, 0.1806, 0.9836, 0.0, 0.1806, 0.995, 0.0, 0.09944, 0.9836, 0.0, 0.1806, 0.9836, 0.0, 0.1806, 0.9836, 0.0, 0.1806, 0.995, 0.0, 0.09944, 0.995, 0.0, 0.09944, 0.9999, 0.0, -0.01042, 0.995, 0.0, 0.09944, 0.995, 0.0, 0.09944, 0.995, 0.0, 0.09944, 0.9999, 0.0, -0.01042, 0.9999, 0.0, -0.01042, 0.954, 0.0, 0.2997, 0.9536, 0.0, 0.3011, 0.9536, 0.0, 0.3011, 0.9536, 0.0, 0.3011, 0.954, 0.0, 0.2997, 0.954, 0.0, 0.2997, 0.9804, 0.0, 0.1969, 0.954, 0.0, 0.2997, 0.954, 0.0, 0.2997, 0.954, 0.0, 0.2997, 0.9804, 0.0, 0.1969, 0.9804, 0.0, 0.1969, 0.9974, 0.0, 0.07229, 0.9804, 0.0, 0.1969, 0.9804, 0.0, 0.1969, 0.9804, 0.0, 0.1969, 0.9974, 0.0, 0.07229, 0.9974, 0.0, 0.07229, 0.9908, 0.0, 0.135, 0.9974, 0.0, 0.07229, 0.9974, 0.0, 0.07229, 0.9974, 0.0, 0.07229, 0.9908, 0.0, 0.135, 0.9908, 0.0, 0.135, 0.976, 0.0, 0.2178, 0.9908, 0.0, 0.135, 0.9908, 0.0, 0.135, 0.9908, 0.0, 0.135, 0.976, 0.0, 0.2178, 0.976, 0.0, 0.2178, -0.9967, 0.0, -0.08135, -0.9798, 0.0, -0.2, -0.9798, 0.0, -0.2, -0.9798, 0.0, -0.2, -0.9967, 0.0, -0.08135, -0.9967, 0.0, -0.08135, -0.9663, 0.0, 0.2575, -0.9967, 0.0, -0.08135, -0.9967, 0.0, -0.08135, -0.9967, 0.0, -0.08135, -0.9663, 0.0, 0.2575, -0.9663, 0.0, 0.2575, -0.7199, 0.0, 0.694, -0.9663, 0.0, 0.2575, -0.9663, 0.0, 0.2575, -0.9663, 0.0, 0.2575, -0.7199, 0.0, 0.694, -0.7199, 0.0, 0.694, -0.2966, 0.0, 0.955, -0.7199, 0.0, 0.694, -0.7199, 0.0, 0.694, -0.7199, 0.0, 0.694, -0.2966, 0.0, 0.955, -0.2966, 0.0, 0.955, 0.1434, 0.0, 0.9897, -0.2966, 0.0, 0.955, -0.2966, 0.0, 0.955, -0.2966, 0.0, 0.955, 0.1434, 0.0, 0.9897, 0.1434, 0.0, 0.9897, 0.5296, 0.0, 0.8482, 0.1434, 0.0, 0.9897, 0.1434, 0.0, 0.9897, 0.1434, 0.0, 0.9897, 0.5296, 0.0, 0.8482, 0.5296, 0.0, 0.8482, 0.8167, 0.0, 0.5771, 0.5296, 0.0, 0.8482, 0.5296, 0.0, 0.8482, 0.5296, 0.0, 0.8482, 0.8167, 0.0, 0.5771, 0.8167, 0.0, 0.5771, 0.9622, 0.0, 0.2725, 0.8167, 0.0, 0.5771, 0.8167, 0.0, 0.5771, 0.8167, 0.0, 0.5771, 0.9622, 0.0, 0.2725, 0.9622, 0.0, 0.2725, 0.9984, 0.0, 0.05566, 0.9622, 0.0, 0.2725, 0.9622, 0.0, 0.2725, 0.9622, 0.0, 0.2725, 0.9984, 0.0, 0.05566, 0.9984, 0.0, 0.05566, 0.9902, 0.0, -0.1399, 0.9984, 0.0, 0.05566, 0.9984, 0.0, 0.05566, 0.9984, 0.0, 0.05566, 0.9902, 0.0, -0.1399, 0.9902, 0.0, -0.1399, 0.9701, 0.0, -0.2425, 0.9902, 0.0, -0.1399, 0.9902, 0.0, -0.1399, 0.9902, 0.0, -0.1399, 0.9701, 0.0, -0.2425, 0.9701, 0.0, -0.2425, -0.9375, 0.0, 0.3479, -1.0, 0.0, -0.005002, -1.0, 0.0, -0.005002, -1.0, 0.0, -0.005002, -0.9375, 0.0, 0.3479, -0.9375, 0.0, 0.3479, -0.889, 0.0, 0.4579, -0.9375, 0.0, 0.3479, -0.9375, 0.0, 0.3479, -0.9375, 0.0, 0.3479, -0.889, 0.0, 0.4579, -0.889, 0.0, 0.4579, -0.9923, 0.0, 0.1237, -0.889, 0.0, 0.4579, -0.889, 0.0, 0.4579, -0.889, 0.0, 0.4579, -0.9923, 0.0, 0.1237, -0.9923, 0.0, 0.1237, -0.9526, 0.0, -0.3044, -0.9923, 0.0, 0.1237, -0.9923, 0.0, 0.1237, -0.9923, 0.0, 0.1237, -0.9526, 0.0, -0.3044, -0.9526, 0.0, -0.3044, -0.8372, 0.0, -0.5468, -0.9526, 0.0, -0.3044, -0.9526, 0.0, -0.3044, -0.9526, 0.0, -0.3044, -0.8372, 0.0, -0.5468, -0.8372, 0.0, -0.5468, -0.954, 0.0, -0.2999, -0.8372, 0.0, -0.5468, -0.8372, 0.0, -0.5468, -0.8372, 0.0, -0.5468, -0.954, 0.0, -0.2999, -0.954, 0.0, -0.2999, -0.9995, 0.0, -0.03314, -0.954, 0.0, -0.2999, -0.954, 0.0, -0.2999, -0.954, 0.0, -0.2999, -0.9995, 0.0, -0.03314, -0.9995, 0.0, -0.03314, -0.9999, 0.0, 0.01685, -0.9995, 0.0, -0.03314, -0.9995, 0.0, -0.03314, -0.9995, 0.0, -0.03314, -0.9999, 0.0, 0.01685, -0.9999, 0.0, 0.01685])] * 3)])
me_target_spy_physics = bpy.data.meshes.new('target_spy_physics')
me_target_spy_physics.from_pydata([(6.972, 0.6381, 72.71), (12.51, 0.6381, 47.74), (0.5784, 0.6381, 82.57), (-13.14, 0.6381, 67.96), (-6.647, 0.6381, 82.57), (-14.47, 0.6381, 18.12), (12.42, 0.6381, 0.0), (-14.46, 0.6381, 0.0), (0.5784, -0.5886, 82.57), (-6.647, -0.5886, 82.57), (-13.14, -0.5886, 67.96), (6.972, -0.5886, 72.71), (12.51, -0.5886, 47.74), (-14.47, -0.5886, 18.12), (-14.46, -0.5886, 0.0), (12.42, -0.5886, 0.0)], [], [(0, 1, 2), (2, 1, 3), (2, 3, 4), (3, 1, 5), (5, 1, 6), (5, 6, 7), (4, 8, 2), (4, 9, 8), (4, 3, 9), (9, 3, 10), (2, 11, 0), (2, 8, 11), (12, 1, 0), (0, 11, 12), (13, 5, 7), (13, 7, 14), (7, 6, 15), (7, 15, 14), (5, 10, 3), (10, 5, 13), (8, 9, 11), (9, 10, 11), (10, 12, 11), (10, 13, 12), (13, 15, 12), (13, 14, 15), (1, 15, 6), (1, 12, 15)])
me_target_spy_physics.polygons.foreach_set('use_smooth', [True] * 28)
_uv = me_target_spy_physics.uv_layers.new(name='UVMap')
_uv.uv.foreach_set('vector', [0.0, 0.0, 0.0, 0.0, 0.0, 0.0, 0.0, 0.0, 0.0, 0.0, 0.0, 0.0, 0.0, 0.0, 0.0, 0.0, 0.0, 0.0, 0.0, 0.0, 0.0, 0.0, 0.0, 0.0, 0.0, 0.0, 0.0, 0.0, 0.0, 0.0, 0.0, 0.0, 0.0, 0.0, 0.0, 0.0, 0.0, 0.0, 0.0, 0.0, 0.0, 0.0, 0.0, 0.0, 0.0, 0.0, 0.0, 0.0, 0.0, 0.0, 0.0, 0.0, 0.0, 0.0, 0.0, 0.0, 0.0, 0.0, 0.0, 0.0, 0.0, 0.0, 0.0, 0.0, 0.0, 0.0, 0.0, 0.0, 0.0, 0.0, 0.0, 0.0, 0.0, 0.0, 0.0, 0.0, 0.0, 0.0, 0.0, 0.0, 0.0, 0.0, 0.0, 0.0, 0.0, 0.0, 0.0, 0.0, 0.0, 0.0, 0.0, 0.0, 0.0, 0.0, 0.0, 0.0, 0.0, 0.0, 0.0, 0.0, 0.0, 0.0, 0.0, 0.0, 0.0, 0.0, 0.0, 0.0, 0.0, 0.0, 0.0, 0.0, 0.0, 0.0, 0.0, 0.0, 0.0, 0.0, 0.0, 0.0, 0.0, 0.0, 0.0, 0.0, 0.0, 0.0, 0.0, 0.0, 0.0, 0.0, 0.0, 0.0, 0.0, 0.0, 0.0, 0.0, 0.0, 0.0, 0.0, 0.0, 0.0, 0.0, 0.0, 0.0, 0.0, 0.0, 0.0, 0.0, 0.0, 0.0, 0.0, 0.0, 0.0, 0.0, 0.0, 0.0, 0.0, 0.0, 0.0, 0.0, 0.0, 0.0, 0.0, 0.0, 0.0, 0.0, 0.0, 0.0])
me_target_spy_physics.materials.append(mat_phy)
me_target_spy_physics.use_remesh_fix_poles = True
me_target_spy_physics.use_remesh_preserve_attributes = False
me_target_spy_physics.use_mirror_vertex_groups = False
me_target_spy_physics.update()
me_target_spy_physics.normals_split_custom_set([tuple(v) for v in zip(*[iter([-0.8087, -0.165, 0.5647, -0.999, -0.002007, 0.04407, -0.9992, -0.02841, 0.02802, -0.9992, -0.02841, 0.02802, -0.999, -0.002007, 0.04407, -0.9989, -0.008516, -0.04695, -0.9992, -0.02841, 0.02802, -0.9989, -0.008516, -0.04695, -0.9587, -0.2334, -0.1628, -0.9989, -0.008516, -0.04695, -0.999, -0.002007, 0.04407, -0.9989, -0.00102, -0.04695, -0.9989, -0.00102, -0.04695, -0.999, -0.002007, 0.04407, -0.9993, 0.01865, 0.03296, -0.9989, -0.00102, -0.04695, -0.9993, 0.01865, 0.03296, -0.9869, 0.1337, -0.09007, -0.9587, -0.2334, -0.1628, 0.9294, -0.3335, 0.1578, -0.9992, -0.02841, 0.02802, -0.9587, -0.2334, -0.1628, 0.9916, -0.07362, -0.1064, 0.9294, -0.3335, 0.1578, -0.9587, -0.2334, -0.1628, -0.9989, -0.008516, -0.04695, 0.9916, -0.07362, -0.1064, 0.9916, -0.07362, -0.1064, -0.9989, -0.008516, -0.04695, 0.9978, -0.005323, -0.06669, -0.9992, -0.02841, 0.02802, 0.9976, -0.026, 0.06342, -0.8087, -0.165, 0.5647, -0.9992, -0.02841, 0.02802, 0.9294, -0.3335, 0.1578, 0.9976, -0.026, 0.06342, 0.9993, -0.004348, 0.03838, -0.999, -0.002007, 0.04407, -0.8087, -0.165, 0.5647, -0.8087, -0.165, 0.5647, 0.9976, -0.026, 0.06342, 0.9993, -0.004348, 0.03838, 0.9994, -0.0004698, -0.03431, -0.9989, -0.00102, -0.04695, -0.9869, 0.1337, -0.09007, 0.9994, -0.0004698, -0.03431, -0.9869, 0.1337, -0.09007, 0.9967, 0.06748, -0.04541, -0.9869, 0.1337, -0.09007, -0.9993, 0.01865, 0.03296, 0.9971, 0.03723, 0.0659, -0.9869, 0.1337, -0.09007, 0.9971, 0.03723, 0.0659, 0.9967, 0.06748, -0.04541, -0.9989, -0.00102, -0.04695, 0.9978, -0.005323, -0.06669, -0.9989, -0.008516, -0.04695, 0.9978, -0.005323, -0.06669, -0.9989, -0.00102, -0.04695, 0.9994, -0.0004698, -0.03431, 0.9294, -0.3335, 0.1578, 0.9916, -0.07362, -0.1064, 0.9976, -0.026, 0.06342, 0.9916, -0.07362, -0.1064, 0.9978, -0.005323, -0.06669, 0.9976, -0.026, 0.06342, 0.9978, -0.005323, -0.06669, 0.9993, -0.004348, 0.03838, 0.9976, -0.026, 0.06342, 0.9978, -0.005323, -0.06669, 0.9994, -0.0004698, -0.03431, 0.9993, -0.004348, 0.03838, 0.9994, -0.0004698, -0.03431, 0.9971, 0.03723, 0.0659, 0.9993, -0.004348, 0.03838, 0.9994, -0.0004698, -0.03431, 0.9967, 0.06748, -0.04541, 0.9971, 0.03723, 0.0659, -0.999, -0.002007, 0.04407, 0.9971, 0.03723, 0.0659, -0.9993, 0.01865, 0.03296, -0.999, -0.002007, 0.04407, 0.9993, -0.004348, 0.03838, 0.9971, 0.03723, 0.0659])] * 3)])
arm_target_spy_qc_skeleton = bpy.data.armatures.new('target_spy.qc_skeleton')  # bones are not reproduced

# ---- objects
ob_target_spy_qc_skeleton = bpy.data.objects.new('target_spy.qc_skeleton', arm_target_spy_qc_skeleton)
ob_target_spy = bpy.data.objects.new('target_spy', me_target_spy)
ob_target_spy_physics = bpy.data.objects.new('target_spy_physics', me_target_spy_physics)

# ---- transforms, parenting, visibility, modifiers, constraints
ob_target_spy_qc_skeleton.location = (0.0, 0.0, 0.0)
ob_target_spy_qc_skeleton.show_in_front = True
ob_target_spy_qc_skeleton.lineart.crease_threshold = 0.0
ob_target_spy.parent = ob_target_spy_qc_skeleton
ob_target_spy.location = (0.0, 0.0, 0.0)
ob_target_spy.lineart.crease_threshold = 0.0
_vg = ob_target_spy.vertex_groups.new(name='static_prop')
_vg.add([0, 1, 2, 3, 4, 5, 6, 7, 8, 9, 10, 11, 12, 13, 14, 15, 16, 17, 18, 19, 20, 21, 22, 23, 24, 25, 26, 27, 28, 29, 30, 31, 32, 33, 34, 35, 36, 37, 38, 39, 40, 41, 42, 43, 44, 45, 46, 47, 48, 49, 50, 51, 52, 53, 54, 55, 56, 57, 58, 59, 60, 61, 62, 63, 64, 65, 66, 67, 68, 69, 70, 71, 72, 73, 74, 75, 76, 77], 1.0, 'REPLACE')
_m = ob_target_spy.modifiers.new('Armature', 'ARMATURE')
_m.object = ob_target_spy_qc_skeleton
ob_target_spy_physics.parent = ob_target_spy_qc_skeleton
ob_target_spy_physics.location = (0.0, 0.0, 0.0)
ob_target_spy_physics.display_type = 'SOLID'
ob_target_spy_physics.show_wire = True
ob_target_spy_physics.lineart.crease_threshold = 0.0
_vg = ob_target_spy_physics.vertex_groups.new(name='static_prop')
_vg.add([0, 1, 2, 3, 4, 5, 6, 7, 8, 9, 10, 11, 12, 13, 14, 15], 1.0, 'REPLACE')
_m = ob_target_spy_physics.modifiers.new('Armature', 'ARMATURE')
_m.object = ob_target_spy_qc_skeleton

# ---- collection membership
scene.collection.objects.link(ob_target_spy_qc_skeleton)
scene.collection.objects.link(ob_target_spy)
scene.collection.objects.link(ob_target_spy_physics)
col_target_spy.objects.link(ob_target_spy_qc_skeleton)
col_target_spy.objects.link(ob_target_spy)
col_target_spy.objects.link(ob_target_spy_physics)

# ---- scene / render settings (as saved in the file)
scene.frame_start = 1; scene.frame_end = 250; scene.frame_set(0)
scene.render.engine = 'BLENDER_EEVEE_NEXT'
scene.cycles.use_denoising = False
scene.cycles.samples = 128
scene.cycles.sampling_pattern = 'TABULATED_SOBOL'
scene.cycles.use_adaptive_sampling = False
scene.cycles.use_light_tree = False
scene.view_settings.view_transform = 'Filmic'
bpy.context.view_layer.update()

# ---- added for rendering (the .blend has no active camera and no usable light): camera, sun + grey world if the file has none
cam_auto = bpy.data.cameras.new('AutoCamera')
cam_auto.lens = 50.0
cam_auto.sensor_width = 36.0
cam_auto.clip_end = 1416.15
ob_auto_camera = bpy.data.objects.new('AutoCamera', cam_auto)
scene.collection.objects.link(ob_auto_camera)
ob_auto_camera.location = (79.7128, -96.8065, 106.018)
ob_auto_camera.rotation_euler = (1.09748, -7.21219e-08, 0.694738)
scene.camera = ob_auto_camera
light_auto_sun = bpy.data.lights.new('AutoSun', 'SUN')
light_auto_sun.energy = 3.0
light_auto_sun.angle = 0.0523599
ob_auto_sun = bpy.data.objects.new('AutoSun', light_auto_sun)
scene.collection.objects.link(ob_auto_sun)
ob_auto_sun.rotation_euler = (0.872665, 0.174533, 0.523599)
if scene.world is None:
    world_auto = bpy.data.worlds.new('AutoWorld')
    world_auto.color = (0.3, 0.3, 0.3)
    scene.world = world_auto
bpy.context.view_layer.update()
